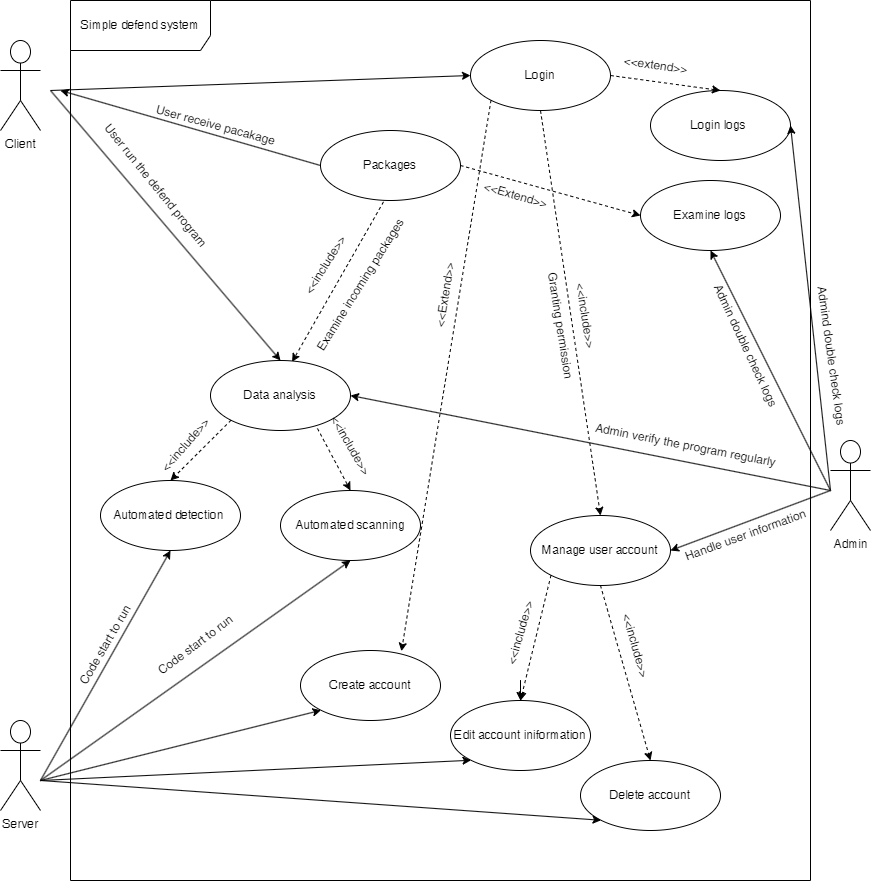

The diagram above was exported from draw.io. Its source (the exported page's mxGraphModel, read from the mxfile embedded in the PNG):
<mxGraphModel dx="1221" dy="652" grid="1" gridSize="10" guides="1" tooltips="1" connect="1" arrows="1" fold="1" page="1" pageScale="1" pageWidth="900" pageHeight="1600" math="0" shadow="0">
  <root>
    <mxCell id="0" />
    <mxCell id="1" parent="0" />
    <mxCell id="bcDT_UhtiokOnBldwC_n-1" value="Simple defend system" style="shape=umlFrame;whiteSpace=wrap;html=1;pointerEvents=0;width=140;height=50;" vertex="1" parent="1">
      <mxGeometry x="90" y="20" width="740" height="880" as="geometry" />
    </mxCell>
    <mxCell id="bcDT_UhtiokOnBldwC_n-2" value="Client&lt;div&gt;&lt;br&gt;&lt;/div&gt;" style="shape=umlActor;verticalLabelPosition=bottom;verticalAlign=top;html=1;" vertex="1" parent="1">
      <mxGeometry x="20" y="60" width="40" height="90" as="geometry" />
    </mxCell>
    <mxCell id="bcDT_UhtiokOnBldwC_n-3" value="Admin" style="shape=umlActor;verticalLabelPosition=bottom;verticalAlign=top;html=1;" vertex="1" parent="1">
      <mxGeometry x="850" y="460" width="40" height="90" as="geometry" />
    </mxCell>
    <mxCell id="bcDT_UhtiokOnBldwC_n-6" value="Server&lt;div&gt;&lt;br&gt;&lt;/div&gt;" style="shape=umlActor;verticalLabelPosition=bottom;verticalAlign=top;html=1;" vertex="1" parent="1">
      <mxGeometry x="20" y="740" width="40" height="90" as="geometry" />
    </mxCell>
    <mxCell id="bcDT_UhtiokOnBldwC_n-7" value="Create account" style="ellipse;whiteSpace=wrap;html=1;" vertex="1" parent="1">
      <mxGeometry x="320" y="670" width="140" height="70" as="geometry" />
    </mxCell>
    <mxCell id="bcDT_UhtiokOnBldwC_n-8" value="Edit account iniformation" style="ellipse;whiteSpace=wrap;html=1;" vertex="1" parent="1">
      <mxGeometry x="470" y="720" width="140" height="70" as="geometry" />
    </mxCell>
    <mxCell id="bcDT_UhtiokOnBldwC_n-9" value="Delete account" style="ellipse;whiteSpace=wrap;html=1;" vertex="1" parent="1">
      <mxGeometry x="600" y="780" width="140" height="70" as="geometry" />
    </mxCell>
    <mxCell id="bcDT_UhtiokOnBldwC_n-10" value="" style="endArrow=classic;html=1;rounded=0;entryX=0;entryY=1;entryDx=0;entryDy=0;" edge="1" parent="1" target="bcDT_UhtiokOnBldwC_n-7">
      <mxGeometry width="50" height="50" relative="1" as="geometry">
        <mxPoint x="60" y="800" as="sourcePoint" />
        <mxPoint x="460" y="750" as="targetPoint" />
      </mxGeometry>
    </mxCell>
    <mxCell id="bcDT_UhtiokOnBldwC_n-11" value="" style="endArrow=classic;html=1;rounded=0;entryX=0;entryY=1;entryDx=0;entryDy=0;" edge="1" parent="1" target="bcDT_UhtiokOnBldwC_n-8">
      <mxGeometry width="50" height="50" relative="1" as="geometry">
        <mxPoint x="60" y="800" as="sourcePoint" />
        <mxPoint x="351" y="750" as="targetPoint" />
      </mxGeometry>
    </mxCell>
    <mxCell id="bcDT_UhtiokOnBldwC_n-12" value="" style="endArrow=classic;html=1;rounded=0;entryX=0;entryY=1;entryDx=0;entryDy=0;" edge="1" parent="1" target="bcDT_UhtiokOnBldwC_n-9">
      <mxGeometry width="50" height="50" relative="1" as="geometry">
        <mxPoint x="60" y="800" as="sourcePoint" />
        <mxPoint x="361" y="760" as="targetPoint" />
      </mxGeometry>
    </mxCell>
    <mxCell id="bcDT_UhtiokOnBldwC_n-14" value="Manage user account" style="ellipse;whiteSpace=wrap;html=1;" vertex="1" parent="1">
      <mxGeometry x="550" y="535" width="140" height="70" as="geometry" />
    </mxCell>
    <mxCell id="bcDT_UhtiokOnBldwC_n-17" value="" style="html=1;labelBackgroundColor=#ffffff;startArrow=none;startFill=0;startSize=6;endArrow=classic;endFill=1;endSize=6;jettySize=auto;orthogonalLoop=1;strokeWidth=1;dashed=1;fontSize=14;rounded=0;entryX=0.721;entryY=0.01;entryDx=0;entryDy=0;exitX=0;exitY=1;exitDx=0;exitDy=0;entryPerimeter=0;" edge="1" parent="1" source="bcDT_UhtiokOnBldwC_n-20" target="bcDT_UhtiokOnBldwC_n-7">
      <mxGeometry width="60" height="60" relative="1" as="geometry">
        <mxPoint x="420" y="670" as="sourcePoint" />
        <mxPoint x="480" y="610" as="targetPoint" />
      </mxGeometry>
    </mxCell>
    <mxCell id="bcDT_UhtiokOnBldwC_n-18" value="" style="html=1;labelBackgroundColor=#ffffff;startArrow=none;startFill=0;startSize=6;endArrow=classic;endFill=1;endSize=6;jettySize=auto;orthogonalLoop=1;strokeWidth=1;dashed=1;fontSize=14;rounded=0;entryX=0.5;entryY=0;entryDx=0;entryDy=0;exitX=0;exitY=1;exitDx=0;exitDy=0;" edge="1" parent="1" source="bcDT_UhtiokOnBldwC_n-14" target="bcDT_UhtiokOnBldwC_n-8">
      <mxGeometry width="60" height="60" relative="1" as="geometry">
        <mxPoint x="551" y="605" as="sourcePoint" />
        <mxPoint x="400" y="680" as="targetPoint" />
      </mxGeometry>
    </mxCell>
    <mxCell id="bcDT_UhtiokOnBldwC_n-19" value="" style="html=1;labelBackgroundColor=#ffffff;startArrow=none;startFill=0;startSize=6;endArrow=classic;endFill=1;endSize=6;jettySize=auto;orthogonalLoop=1;strokeWidth=1;dashed=1;fontSize=14;rounded=0;entryX=0.5;entryY=0;entryDx=0;entryDy=0;exitX=0.5;exitY=1;exitDx=0;exitDy=0;" edge="1" parent="1" source="bcDT_UhtiokOnBldwC_n-14" target="bcDT_UhtiokOnBldwC_n-9">
      <mxGeometry width="60" height="60" relative="1" as="geometry">
        <mxPoint x="600" y="615" as="sourcePoint" />
        <mxPoint x="550" y="730" as="targetPoint" />
      </mxGeometry>
    </mxCell>
    <mxCell id="bcDT_UhtiokOnBldwC_n-20" value="Login" style="ellipse;whiteSpace=wrap;html=1;" vertex="1" parent="1">
      <mxGeometry x="490" y="60" width="140" height="70" as="geometry" />
    </mxCell>
    <mxCell id="bcDT_UhtiokOnBldwC_n-35" value="" style="edgeStyle=orthogonalEdgeStyle;rounded=0;orthogonalLoop=1;jettySize=auto;html=1;" edge="1" parent="1" source="bcDT_UhtiokOnBldwC_n-21" target="bcDT_UhtiokOnBldwC_n-8">
      <mxGeometry relative="1" as="geometry" />
    </mxCell>
    <mxCell id="bcDT_UhtiokOnBldwC_n-21" value="&amp;lt;&amp;lt;include&amp;gt;&amp;gt;" style="text;html=1;align=center;verticalAlign=middle;resizable=0;points=[];autosize=1;strokeColor=none;fillColor=none;rotation=-74;" vertex="1" parent="1">
      <mxGeometry x="495" y="638" width="90" height="30" as="geometry" />
    </mxCell>
    <mxCell id="bcDT_UhtiokOnBldwC_n-22" value="&amp;lt;&amp;lt;include&amp;gt;&amp;gt;" style="text;html=1;align=center;verticalAlign=middle;resizable=0;points=[];autosize=1;strokeColor=none;fillColor=none;rotation=74;" vertex="1" parent="1">
      <mxGeometry x="610" y="650" width="90" height="30" as="geometry" />
    </mxCell>
    <mxCell id="bcDT_UhtiokOnBldwC_n-23" value="&amp;lt;&amp;lt;Extend&amp;gt;&amp;gt;" style="text;html=1;align=center;verticalAlign=middle;resizable=0;points=[];autosize=1;strokeColor=none;fillColor=none;rotation=-81;" vertex="1" parent="1">
      <mxGeometry x="420" y="300" width="90" height="30" as="geometry" />
    </mxCell>
    <mxCell id="bcDT_UhtiokOnBldwC_n-24" value="" style="html=1;labelBackgroundColor=#ffffff;startArrow=none;startFill=0;startSize=6;endArrow=classic;endFill=1;endSize=6;jettySize=auto;orthogonalLoop=1;strokeWidth=1;dashed=1;fontSize=14;rounded=0;entryX=0.5;entryY=0;entryDx=0;entryDy=0;exitX=0.5;exitY=1;exitDx=0;exitDy=0;" edge="1" parent="1" source="bcDT_UhtiokOnBldwC_n-20" target="bcDT_UhtiokOnBldwC_n-14">
      <mxGeometry width="60" height="60" relative="1" as="geometry">
        <mxPoint x="521" y="130" as="sourcePoint" />
        <mxPoint x="400" y="680" as="targetPoint" />
      </mxGeometry>
    </mxCell>
    <mxCell id="bcDT_UhtiokOnBldwC_n-25" value="&amp;lt;&amp;lt;include&amp;gt;&amp;gt;" style="text;html=1;align=center;verticalAlign=middle;resizable=0;points=[];autosize=1;strokeColor=none;fillColor=none;rotation=81;" vertex="1" parent="1">
      <mxGeometry x="560" y="320" width="90" height="30" as="geometry" />
    </mxCell>
    <mxCell id="bcDT_UhtiokOnBldwC_n-26" value="Granting permission" style="text;html=1;align=center;verticalAlign=middle;resizable=0;points=[];autosize=1;strokeColor=none;fillColor=none;rotation=81;" vertex="1" parent="1">
      <mxGeometry x="515" y="330" width="130" height="30" as="geometry" />
    </mxCell>
    <mxCell id="bcDT_UhtiokOnBldwC_n-27" value="" style="endArrow=classic;html=1;rounded=0;entryX=1;entryY=0.5;entryDx=0;entryDy=0;" edge="1" parent="1" target="bcDT_UhtiokOnBldwC_n-14">
      <mxGeometry width="50" height="50" relative="1" as="geometry">
        <mxPoint x="850" y="510" as="sourcePoint" />
        <mxPoint x="470" y="380" as="targetPoint" />
      </mxGeometry>
    </mxCell>
    <mxCell id="bcDT_UhtiokOnBldwC_n-28" value="Handle user information" style="text;html=1;align=center;verticalAlign=middle;resizable=0;points=[];autosize=1;strokeColor=none;fillColor=none;rotation=-20;" vertex="1" parent="1">
      <mxGeometry x="690" y="540" width="150" height="30" as="geometry" />
    </mxCell>
    <mxCell id="bcDT_UhtiokOnBldwC_n-29" value="" style="endArrow=classic;html=1;rounded=0;entryX=0;entryY=0.5;entryDx=0;entryDy=0;" edge="1" parent="1" target="bcDT_UhtiokOnBldwC_n-20">
      <mxGeometry width="50" height="50" relative="1" as="geometry">
        <mxPoint x="70" y="110" as="sourcePoint" />
        <mxPoint x="470" y="160" as="targetPoint" />
      </mxGeometry>
    </mxCell>
    <mxCell id="bcDT_UhtiokOnBldwC_n-32" value="Data analysis" style="ellipse;whiteSpace=wrap;html=1;" vertex="1" parent="1">
      <mxGeometry x="230" y="380" width="140" height="70" as="geometry" />
    </mxCell>
    <mxCell id="bcDT_UhtiokOnBldwC_n-33" value="Automated detection&amp;nbsp;" style="ellipse;whiteSpace=wrap;html=1;" vertex="1" parent="1">
      <mxGeometry x="120" y="500" width="140" height="70" as="geometry" />
    </mxCell>
    <mxCell id="bcDT_UhtiokOnBldwC_n-34" value="Automated scanning" style="ellipse;whiteSpace=wrap;html=1;" vertex="1" parent="1">
      <mxGeometry x="300" y="510" width="140" height="70" as="geometry" />
    </mxCell>
    <mxCell id="bcDT_UhtiokOnBldwC_n-36" value="" style="html=1;labelBackgroundColor=#ffffff;startArrow=none;startFill=0;startSize=6;endArrow=classic;endFill=1;endSize=6;jettySize=auto;orthogonalLoop=1;strokeWidth=1;dashed=1;fontSize=14;rounded=0;entryX=0.5;entryY=0;entryDx=0;entryDy=0;exitX=0.764;exitY=0.971;exitDx=0;exitDy=0;exitPerimeter=0;" edge="1" parent="1" source="bcDT_UhtiokOnBldwC_n-32" target="bcDT_UhtiokOnBldwC_n-34">
      <mxGeometry width="60" height="60" relative="1" as="geometry">
        <mxPoint x="260" y="463" as="sourcePoint" />
        <mxPoint x="310" y="638" as="targetPoint" />
      </mxGeometry>
    </mxCell>
    <mxCell id="bcDT_UhtiokOnBldwC_n-38" value="" style="html=1;labelBackgroundColor=#ffffff;startArrow=none;startFill=0;startSize=6;endArrow=classic;endFill=1;endSize=6;jettySize=auto;orthogonalLoop=1;strokeWidth=1;dashed=1;fontSize=14;rounded=0;entryX=0.5;entryY=0;entryDx=0;entryDy=0;exitX=0;exitY=1;exitDx=0;exitDy=0;" edge="1" parent="1" source="bcDT_UhtiokOnBldwC_n-32" target="bcDT_UhtiokOnBldwC_n-33">
      <mxGeometry width="60" height="60" relative="1" as="geometry">
        <mxPoint x="240" y="448" as="sourcePoint" />
        <mxPoint x="273" y="500" as="targetPoint" />
      </mxGeometry>
    </mxCell>
    <mxCell id="bcDT_UhtiokOnBldwC_n-39" value="" style="endArrow=classic;html=1;rounded=0;entryX=1;entryY=0.5;entryDx=0;entryDy=0;" edge="1" parent="1" target="bcDT_UhtiokOnBldwC_n-32">
      <mxGeometry width="50" height="50" relative="1" as="geometry">
        <mxPoint x="850" y="510" as="sourcePoint" />
        <mxPoint x="470" y="510" as="targetPoint" />
      </mxGeometry>
    </mxCell>
    <mxCell id="bcDT_UhtiokOnBldwC_n-40" value="Admin verify the program regularly" style="text;html=1;align=center;verticalAlign=middle;resizable=0;points=[];autosize=1;strokeColor=none;fillColor=none;rotation=11;" vertex="1" parent="1">
      <mxGeometry x="600" y="450" width="210" height="30" as="geometry" />
    </mxCell>
    <mxCell id="bcDT_UhtiokOnBldwC_n-41" value="" style="endArrow=classic;html=1;rounded=0;entryX=0.5;entryY=0;entryDx=0;entryDy=0;" edge="1" parent="1" target="bcDT_UhtiokOnBldwC_n-32">
      <mxGeometry width="50" height="50" relative="1" as="geometry">
        <mxPoint x="70" y="110" as="sourcePoint" />
        <mxPoint x="470" y="320" as="targetPoint" />
      </mxGeometry>
    </mxCell>
    <mxCell id="bcDT_UhtiokOnBldwC_n-42" value="User run the defend program" style="text;html=1;align=center;verticalAlign=middle;resizable=0;points=[];autosize=1;strokeColor=none;fillColor=none;rotation=51;" vertex="1" parent="1">
      <mxGeometry x="85" y="190" width="180" height="30" as="geometry" />
    </mxCell>
    <mxCell id="bcDT_UhtiokOnBldwC_n-44" value="" style="endArrow=classic;html=1;rounded=0;entryX=0.5;entryY=1;entryDx=0;entryDy=0;" edge="1" parent="1" target="bcDT_UhtiokOnBldwC_n-33">
      <mxGeometry width="50" height="50" relative="1" as="geometry">
        <mxPoint x="60" y="800" as="sourcePoint" />
        <mxPoint x="470" y="480" as="targetPoint" />
      </mxGeometry>
    </mxCell>
    <mxCell id="bcDT_UhtiokOnBldwC_n-45" value="" style="endArrow=classic;html=1;rounded=0;entryX=0.5;entryY=1;entryDx=0;entryDy=0;" edge="1" parent="1" target="bcDT_UhtiokOnBldwC_n-34">
      <mxGeometry width="50" height="50" relative="1" as="geometry">
        <mxPoint x="60" y="800" as="sourcePoint" />
        <mxPoint x="200" y="580" as="targetPoint" />
      </mxGeometry>
    </mxCell>
    <mxCell id="bcDT_UhtiokOnBldwC_n-46" value="Code start to run" style="text;html=1;align=center;verticalAlign=middle;resizable=0;points=[];autosize=1;strokeColor=none;fillColor=none;rotation=-37;" vertex="1" parent="1">
      <mxGeometry x="160" y="650" width="110" height="30" as="geometry" />
    </mxCell>
    <mxCell id="bcDT_UhtiokOnBldwC_n-47" value="Code start to run" style="text;html=1;align=center;verticalAlign=middle;resizable=0;points=[];autosize=1;strokeColor=none;fillColor=none;rotation=-60;" vertex="1" parent="1">
      <mxGeometry x="70" y="650" width="110" height="30" as="geometry" />
    </mxCell>
    <mxCell id="bcDT_UhtiokOnBldwC_n-48" value="Packages" style="ellipse;whiteSpace=wrap;html=1;" vertex="1" parent="1">
      <mxGeometry x="340" y="150" width="140" height="70" as="geometry" />
    </mxCell>
    <mxCell id="bcDT_UhtiokOnBldwC_n-49" value="&amp;lt;&amp;lt;include&amp;gt;&amp;gt;" style="text;html=1;align=center;verticalAlign=middle;resizable=0;points=[];autosize=1;strokeColor=none;fillColor=none;rotation=-49;" vertex="1" parent="1">
      <mxGeometry x="160" y="450" width="90" height="30" as="geometry" />
    </mxCell>
    <mxCell id="bcDT_UhtiokOnBldwC_n-50" value="&amp;lt;&amp;lt;include&amp;gt;&amp;gt;" style="text;html=1;align=center;verticalAlign=middle;resizable=0;points=[];autosize=1;strokeColor=none;fillColor=none;rotation=60;" vertex="1" parent="1">
      <mxGeometry x="325" y="450" width="90" height="30" as="geometry" />
    </mxCell>
    <mxCell id="bcDT_UhtiokOnBldwC_n-51" value="" style="endArrow=classic;html=1;rounded=0;exitX=0;exitY=0.5;exitDx=0;exitDy=0;" edge="1" parent="1" source="bcDT_UhtiokOnBldwC_n-48">
      <mxGeometry width="50" height="50" relative="1" as="geometry">
        <mxPoint x="420" y="340" as="sourcePoint" />
        <mxPoint x="80" y="110" as="targetPoint" />
      </mxGeometry>
    </mxCell>
    <mxCell id="bcDT_UhtiokOnBldwC_n-52" value="User receive pacakage" style="text;html=1;align=center;verticalAlign=middle;resizable=0;points=[];autosize=1;strokeColor=none;fillColor=none;rotation=15;" vertex="1" parent="1">
      <mxGeometry x="160" y="130" width="150" height="30" as="geometry" />
    </mxCell>
    <mxCell id="bcDT_UhtiokOnBldwC_n-53" value="&amp;lt;&amp;lt;include&amp;gt;&amp;gt;" style="text;html=1;align=center;verticalAlign=middle;resizable=0;points=[];autosize=1;strokeColor=none;fillColor=none;rotation=-58;" vertex="1" parent="1">
      <mxGeometry x="300" y="270" width="90" height="30" as="geometry" />
    </mxCell>
    <mxCell id="bcDT_UhtiokOnBldwC_n-54" value="" style="html=1;labelBackgroundColor=#ffffff;startArrow=none;startFill=0;startSize=6;endArrow=classic;endFill=1;endSize=6;jettySize=auto;orthogonalLoop=1;strokeWidth=1;dashed=1;fontSize=14;rounded=0;entryX=0.583;entryY=0.019;entryDx=0;entryDy=0;exitX=0.45;exitY=1.019;exitDx=0;exitDy=0;exitPerimeter=0;entryPerimeter=0;" edge="1" parent="1" source="bcDT_UhtiokOnBldwC_n-48" target="bcDT_UhtiokOnBldwC_n-32">
      <mxGeometry width="60" height="60" relative="1" as="geometry">
        <mxPoint x="347" y="458" as="sourcePoint" />
        <mxPoint x="380" y="520" as="targetPoint" />
      </mxGeometry>
    </mxCell>
    <mxCell id="bcDT_UhtiokOnBldwC_n-55" value="Examine incoming packages" style="text;html=1;align=center;verticalAlign=middle;resizable=0;points=[];autosize=1;strokeColor=none;fillColor=none;rotation=-58;" vertex="1" parent="1">
      <mxGeometry x="290" y="290" width="180" height="30" as="geometry" />
    </mxCell>
    <mxCell id="bcDT_UhtiokOnBldwC_n-57" value="Examine logs" style="ellipse;whiteSpace=wrap;html=1;" vertex="1" parent="1">
      <mxGeometry x="660" y="200" width="140" height="70" as="geometry" />
    </mxCell>
    <mxCell id="bcDT_UhtiokOnBldwC_n-58" value="" style="html=1;labelBackgroundColor=#ffffff;startArrow=none;startFill=0;startSize=6;endArrow=classic;endFill=1;endSize=6;jettySize=auto;orthogonalLoop=1;strokeWidth=1;dashed=1;fontSize=14;rounded=0;entryX=0;entryY=0.5;entryDx=0;entryDy=0;exitX=1;exitY=0.5;exitDx=0;exitDy=0;" edge="1" parent="1" source="bcDT_UhtiokOnBldwC_n-48" target="bcDT_UhtiokOnBldwC_n-57">
      <mxGeometry width="60" height="60" relative="1" as="geometry">
        <mxPoint x="413" y="231" as="sourcePoint" />
        <mxPoint x="322" y="391" as="targetPoint" />
      </mxGeometry>
    </mxCell>
    <mxCell id="bcDT_UhtiokOnBldwC_n-59" value="&amp;lt;&amp;lt;Extend&amp;gt;&amp;gt;" style="text;html=1;align=center;verticalAlign=middle;resizable=0;points=[];autosize=1;strokeColor=none;fillColor=none;rotation=16;" vertex="1" parent="1">
      <mxGeometry x="490" y="200" width="90" height="30" as="geometry" />
    </mxCell>
    <mxCell id="bcDT_UhtiokOnBldwC_n-60" value="Login logs&amp;nbsp;" style="ellipse;whiteSpace=wrap;html=1;" vertex="1" parent="1">
      <mxGeometry x="670" y="110" width="140" height="70" as="geometry" />
    </mxCell>
    <mxCell id="bcDT_UhtiokOnBldwC_n-61" value="" style="html=1;labelBackgroundColor=#ffffff;startArrow=none;startFill=0;startSize=6;endArrow=classic;endFill=1;endSize=6;jettySize=auto;orthogonalLoop=1;strokeWidth=1;dashed=1;fontSize=14;rounded=0;entryX=0.5;entryY=0;entryDx=0;entryDy=0;exitX=1;exitY=0.5;exitDx=0;exitDy=0;" edge="1" parent="1" source="bcDT_UhtiokOnBldwC_n-20" target="bcDT_UhtiokOnBldwC_n-60">
      <mxGeometry width="60" height="60" relative="1" as="geometry">
        <mxPoint x="630" y="100" as="sourcePoint" />
        <mxPoint x="810" y="150" as="targetPoint" />
      </mxGeometry>
    </mxCell>
    <mxCell id="bcDT_UhtiokOnBldwC_n-62" value="&amp;lt;&amp;lt;extend&amp;gt;&amp;gt;" style="text;html=1;align=center;verticalAlign=middle;resizable=0;points=[];autosize=1;strokeColor=none;fillColor=none;rotation=8;" vertex="1" parent="1">
      <mxGeometry x="630" y="70" width="90" height="30" as="geometry" />
    </mxCell>
    <mxCell id="bcDT_UhtiokOnBldwC_n-63" value="" style="endArrow=classic;html=1;rounded=0;entryX=0.5;entryY=1;entryDx=0;entryDy=0;" edge="1" parent="1" target="bcDT_UhtiokOnBldwC_n-57">
      <mxGeometry width="50" height="50" relative="1" as="geometry">
        <mxPoint x="850" y="510" as="sourcePoint" />
        <mxPoint x="470" y="400" as="targetPoint" />
      </mxGeometry>
    </mxCell>
    <mxCell id="bcDT_UhtiokOnBldwC_n-64" value="Admin double check logs" style="text;html=1;align=center;verticalAlign=middle;resizable=0;points=[];autosize=1;strokeColor=none;fillColor=none;rotation=65;" vertex="1" parent="1">
      <mxGeometry x="685" y="350" width="160" height="30" as="geometry" />
    </mxCell>
    <mxCell id="bcDT_UhtiokOnBldwC_n-65" value="" style="endArrow=classic;html=1;rounded=0;entryX=1;entryY=0.5;entryDx=0;entryDy=0;" edge="1" parent="1" target="bcDT_UhtiokOnBldwC_n-60">
      <mxGeometry width="50" height="50" relative="1" as="geometry">
        <mxPoint x="850" y="510" as="sourcePoint" />
        <mxPoint x="740" y="280" as="targetPoint" />
      </mxGeometry>
    </mxCell>
    <mxCell id="bcDT_UhtiokOnBldwC_n-67" value="Admind double check logs" style="text;html=1;align=center;verticalAlign=middle;resizable=0;points=[];autosize=1;strokeColor=none;fillColor=none;rotation=82;" vertex="1" parent="1">
      <mxGeometry x="771" y="360" width="160" height="30" as="geometry" />
    </mxCell>
  </root>
</mxGraphModel>